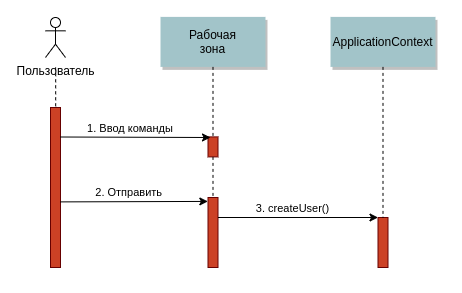

The diagram above was exported from draw.io. Its source (the exported page's mxGraphModel, read from the mxfile embedded in the PNG):
<mxGraphModel dx="1129" dy="645" grid="1" gridSize="10" guides="1" tooltips="1" connect="1" arrows="1" fold="1" page="0" pageScale="1.5" pageWidth="826" pageHeight="1169" background="#ffffff" math="0" shadow="0">
  <root>
    <mxCell id="0" />
    <mxCell id="1" parent="0" />
    <mxCell id="xkx7Ee1CF7U6M3Iu4rLq-89" value="" style="fillColor=#CC4125;strokeColor=#660000" vertex="1" parent="1">
      <mxGeometry x="210" y="160" width="10" height="160" as="geometry" />
    </mxCell>
    <mxCell id="xkx7Ee1CF7U6M3Iu4rLq-90" value="" style="fillColor=#CC4125;strokeColor=#660000" vertex="1" parent="1">
      <mxGeometry x="367.5" y="189.39" width="10" height="20" as="geometry" />
    </mxCell>
    <mxCell id="xkx7Ee1CF7U6M3Iu4rLq-91" value="Рабочая&#10;зона" style="shadow=1;fillColor=#A2C4C9;strokeColor=none" vertex="1" parent="1">
      <mxGeometry x="320" y="69.39" width="105" height="50" as="geometry" />
    </mxCell>
    <mxCell id="xkx7Ee1CF7U6M3Iu4rLq-92" value="" style="edgeStyle=none;endArrow=none;dashed=1" edge="1" parent="1" source="xkx7Ee1CF7U6M3Iu4rLq-91" target="xkx7Ee1CF7U6M3Iu4rLq-90">
      <mxGeometry x="297.3350694444445" y="174.39" width="100" height="100" as="geometry">
        <mxPoint x="372.2588734567901" y="119.39" as="sourcePoint" />
        <mxPoint x="372.5761959876544" y="174.39" as="targetPoint" />
      </mxGeometry>
    </mxCell>
    <mxCell id="xkx7Ee1CF7U6M3Iu4rLq-93" value="1. Ввод команды" style="edgeStyle=none;verticalLabelPosition=top;verticalAlign=bottom" edge="1" parent="1">
      <mxGeometry x="10" y="10" width="100" height="100" as="geometry">
        <mxPoint x="220" y="189.5" as="sourcePoint" />
        <mxPoint x="370" y="190" as="targetPoint" />
        <mxPoint x="-5" as="offset" />
      </mxGeometry>
    </mxCell>
    <mxCell id="xkx7Ee1CF7U6M3Iu4rLq-95" value="" style="fillColor=#CC4125;strokeColor=#660000" vertex="1" parent="1">
      <mxGeometry x="537.5" y="270" width="10" height="50" as="geometry" />
    </mxCell>
    <mxCell id="xkx7Ee1CF7U6M3Iu4rLq-96" value="ApplicationContext" style="shadow=1;fillColor=#A2C4C9;strokeColor=none" vertex="1" parent="1">
      <mxGeometry x="490" y="69.39" width="105" height="50" as="geometry" />
    </mxCell>
    <mxCell id="xkx7Ee1CF7U6M3Iu4rLq-97" value="" style="edgeStyle=none;endArrow=none;dashed=1" edge="1" parent="1" source="xkx7Ee1CF7U6M3Iu4rLq-96" target="xkx7Ee1CF7U6M3Iu4rLq-95">
      <mxGeometry x="624.4878472222224" y="184.99999999999997" width="100" height="100" as="geometry">
        <mxPoint x="684.6527777777778" y="120" as="sourcePoint" />
        <mxPoint x="684.6527777777778" y="270" as="targetPoint" />
      </mxGeometry>
    </mxCell>
    <mxCell id="xkx7Ee1CF7U6M3Iu4rLq-101" value="" style="edgeStyle=elbowEdgeStyle;elbow=horizontal;endArrow=none;dashed=1" edge="1" parent="1" target="xkx7Ee1CF7U6M3Iu4rLq-89">
      <mxGeometry x="240.00000000000003" y="320" width="100" height="100" as="geometry">
        <mxPoint x="214.82352941176487" y="120" as="sourcePoint" />
        <mxPoint x="340" y="320" as="targetPoint" />
      </mxGeometry>
    </mxCell>
    <mxCell id="xkx7Ee1CF7U6M3Iu4rLq-103" value="" style="edgeStyle=none;endArrow=none;dashed=1;entryX=0.5;entryY=1;entryDx=0;entryDy=0;" edge="1" parent="1" source="xkx7Ee1CF7U6M3Iu4rLq-90" target="xkx7Ee1CF7U6M3Iu4rLq-106">
      <mxGeometry x="401.5711805555559" y="349.0871450617284" width="100" height="100" as="geometry">
        <mxPoint x="476.7361111111112" y="294.0871450617284" as="sourcePoint" />
        <mxPoint x="373" y="420" as="targetPoint" />
      </mxGeometry>
    </mxCell>
    <mxCell id="xkx7Ee1CF7U6M3Iu4rLq-104" value="Пользователь" style="shape=umlActor;verticalLabelPosition=bottom;verticalAlign=top;html=1;outlineConnect=0;" vertex="1" parent="1">
      <mxGeometry x="205" y="70" width="20" height="40" as="geometry" />
    </mxCell>
    <mxCell id="xkx7Ee1CF7U6M3Iu4rLq-105" value="2. Отправить" style="edgeStyle=none;verticalLabelPosition=top;verticalAlign=bottom;entryX=-0.017;entryY=0.056;entryDx=0;entryDy=0;entryPerimeter=0;" edge="1" parent="1" target="xkx7Ee1CF7U6M3Iu4rLq-106">
      <mxGeometry x="10" y="74.89" width="100" height="100" as="geometry">
        <mxPoint x="220" y="254.39" as="sourcePoint" />
        <mxPoint x="368" y="257" as="targetPoint" />
        <mxPoint x="-5" as="offset" />
      </mxGeometry>
    </mxCell>
    <mxCell id="xkx7Ee1CF7U6M3Iu4rLq-106" value="" style="fillColor=#CC4125;strokeColor=#660000" vertex="1" parent="1">
      <mxGeometry x="367.5" y="250" width="10" height="70" as="geometry" />
    </mxCell>
    <mxCell id="xkx7Ee1CF7U6M3Iu4rLq-107" value="3. createUser()" style="edgeStyle=none;verticalLabelPosition=top;verticalAlign=bottom;entryX=0;entryY=0;entryDx=0;entryDy=0;" edge="1" parent="1" target="xkx7Ee1CF7U6M3Iu4rLq-95">
      <mxGeometry x="167.5" y="90.5" width="100" height="100" as="geometry">
        <mxPoint x="377.5" y="270" as="sourcePoint" />
        <mxPoint x="524.1100000000001" y="270.55580999999995" as="targetPoint" />
        <mxPoint x="-5" as="offset" />
      </mxGeometry>
    </mxCell>
  </root>
</mxGraphModel>